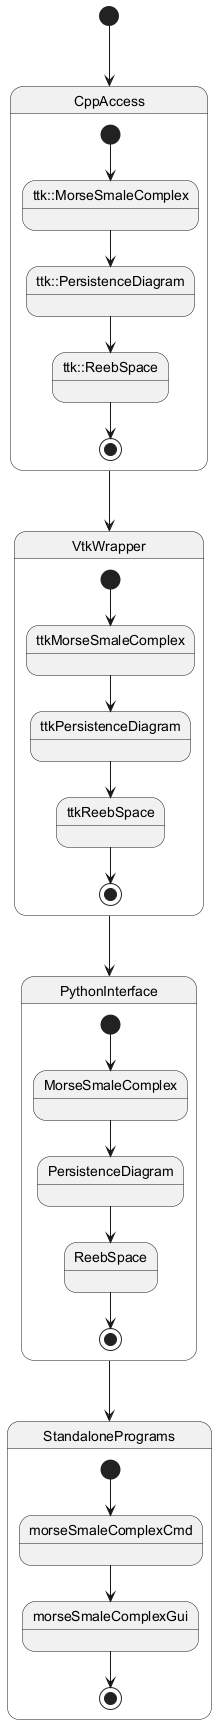

The diagram above was rendered by PlantUML. Its source (embedded in the PNG):
@startuml
[*] --> CppAccess
CppAccess --> VtkWrapper
VtkWrapper --> PythonInterface
PythonInterface --> StandalonePrograms

state CppAccess {
  [*] --> ttk::MorseSmaleComplex
  ttk::MorseSmaleComplex --> ttk::PersistenceDiagram
  ttk::PersistenceDiagram --> ttk::ReebSpace
  ttk::ReebSpace --> [*]
}

state VtkWrapper {
  [*] --> ttkMorseSmaleComplex
  ttkMorseSmaleComplex --> ttkPersistenceDiagram
  ttkPersistenceDiagram --> ttkReebSpace
  ttkReebSpace --> [*]
}

state PythonInterface {
  [*] --> MorseSmaleComplex
  MorseSmaleComplex --> PersistenceDiagram
  PersistenceDiagram --> ReebSpace
  ReebSpace --> [*]
}

state StandalonePrograms {
  [*] --> morseSmaleComplexCmd
  morseSmaleComplexCmd --> morseSmaleComplexGui
  morseSmaleComplexGui --> [*]
}
@enduml